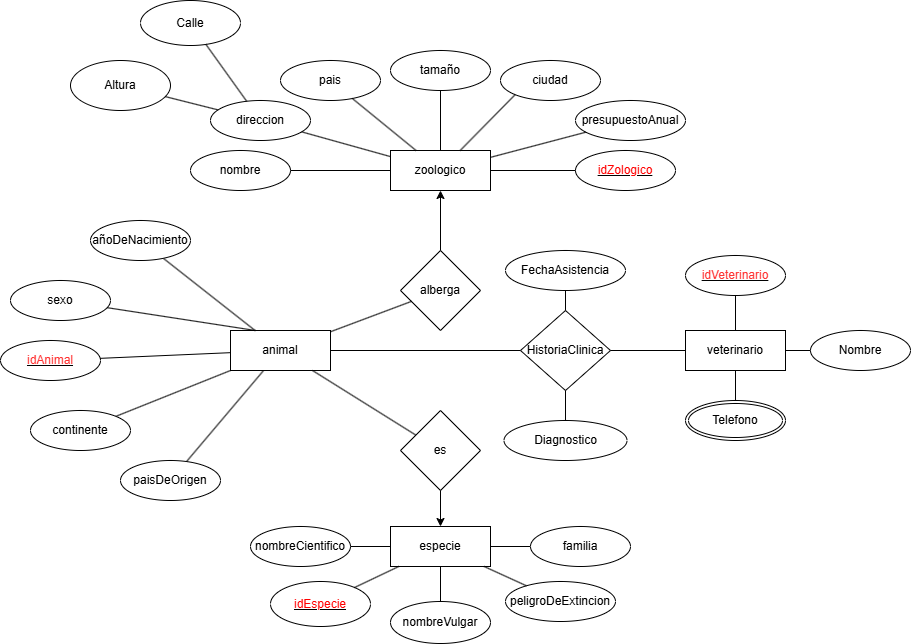

The diagram above was exported from draw.io. Its source (the exported page's mxGraphModel, read from the mxfile embedded in the PNG):
<mxGraphModel dx="1868" dy="607" grid="1" gridSize="10" guides="1" tooltips="1" connect="1" arrows="1" fold="1" page="1" pageScale="1" pageWidth="827" pageHeight="1169" math="0" shadow="0">
  <root>
    <mxCell id="0" />
    <mxCell id="1" parent="0" />
    <mxCell id="BmcpUoOUT3rsm_6Dt2Xw-1" value="zoologico" style="whiteSpace=wrap;html=1;align=center;" parent="1" vertex="1">
      <mxGeometry x="290" y="150" width="100" height="40" as="geometry" />
    </mxCell>
    <mxCell id="BmcpUoOUT3rsm_6Dt2Xw-2" value="especie&lt;span style=&quot;color: rgba(0, 0, 0, 0); font-family: monospace; font-size: 0px; text-align: start; text-wrap-mode: nowrap;&quot;&gt;%3CmxGraphModel%3E%3Croot%3E%3CmxCell%20id%3D%220%22%2F%3E%3CmxCell%20id%3D%221%22%20parent%3D%220%22%2F%3E%3CmxCell%20id%3D%222%22%20value%3D%22zool%C3%B3gico%22%20style%3D%22whiteSpace%3Dwrap%3Bhtml%3D1%3Balign%3Dcenter%3B%22%20vertex%3D%221%22%20parent%3D%221%22%3E%3CmxGeometry%20x%3D%22160%22%20y%3D%22190%22%20width%3D%22100%22%20height%3D%2240%22%20as%3D%22geometry%22%2F%3E%3C%2FmxCell%3E%3C%2Froot%3E%3C%2FmxGraphModel%3E&lt;/span&gt;" style="whiteSpace=wrap;html=1;align=center;" parent="1" vertex="1">
      <mxGeometry x="290" y="526" width="100" height="40" as="geometry" />
    </mxCell>
    <mxCell id="BmcpUoOUT3rsm_6Dt2Xw-3" value="animal&lt;span style=&quot;color: rgba(0, 0, 0, 0); font-family: monospace; font-size: 0px; text-align: start; text-wrap-mode: nowrap;&quot;&gt;%3CmxGraphModel%3E%3Croot%3E%3CmxCell%20id%3D%220%22%2F%3E%3CmxCell%20id%3D%221%22%20parent%3D%220%22%2F%3E%3CmxCell%20id%3D%222%22%20value%3D%22zool%C3%B3gico%22%20style%3D%22whiteSpace%3Dwrap%3Bhtml%3D1%3Balign%3Dcenter%3B%22%20vertex%3D%221%22%20parent%3D%221%22%3E%3CmxGeometry%20x%3D%22160%22%20y%3D%22190%22%20width%3D%22100%22%20height%3D%2240%22%20as%3D%22geometry%22%2F%3E%3C%2FmxCell%3E%3C%2Froot%3E%3C%2FmxGraphModel%3E&lt;/span&gt;&lt;span style=&quot;color: rgba(0, 0, 0, 0); font-family: monospace; font-size: 0px; text-align: start; text-wrap-mode: nowrap;&quot;&gt;%3CmxGraphModel%3E%3Croot%3E%3CmxCell%20id%3D%220%22%2F%3E%3CmxCell%20id%3D%221%22%20parent%3D%220%22%2F%3E%3CmxCell%20id%3D%222%22%20value%3D%22zool%C3%B3gico%22%20style%3D%22whiteSpace%3Dwrap%3Bhtml%3D1%3Balign%3Dcenter%3B%22%20vertex%3D%221%22%20parent%3D%221%22%3E%3CmxGeometry%20x%3D%22160%22%20y%3D%22190%22%20width%3D%22100%22%20height%3D%2240%22%20as%3D%22geometry%22%2F%3E%3C%2FmxCell%3E%3C%2Froot%3E%3C%2FmxGraphModel%3E&lt;/span&gt;" style="whiteSpace=wrap;html=1;align=center;" parent="1" vertex="1">
      <mxGeometry x="130" y="330" width="100" height="40" as="geometry" />
    </mxCell>
    <mxCell id="BmcpUoOUT3rsm_6Dt2Xw-4" value="veterinario" style="whiteSpace=wrap;html=1;align=center;" parent="1" vertex="1">
      <mxGeometry x="585" y="330" width="100" height="40" as="geometry" />
    </mxCell>
    <mxCell id="BmcpUoOUT3rsm_6Dt2Xw-7" value="nombre" style="ellipse;whiteSpace=wrap;html=1;align=center;fontStyle=0;" parent="1" vertex="1">
      <mxGeometry x="90" y="150" width="100" height="40" as="geometry" />
    </mxCell>
    <mxCell id="BmcpUoOUT3rsm_6Dt2Xw-8" value="ciudad" style="ellipse;whiteSpace=wrap;html=1;align=center;" parent="1" vertex="1">
      <mxGeometry x="400" y="60" width="100" height="40" as="geometry" />
    </mxCell>
    <mxCell id="BmcpUoOUT3rsm_6Dt2Xw-9" value="direccion" style="ellipse;whiteSpace=wrap;html=1;align=center;" parent="1" vertex="1">
      <mxGeometry x="110" y="100" width="100" height="40" as="geometry" />
    </mxCell>
    <mxCell id="BmcpUoOUT3rsm_6Dt2Xw-10" value="pais&lt;span style=&quot;color: rgba(0, 0, 0, 0); font-family: monospace; font-size: 0px; text-align: start; text-wrap-mode: nowrap;&quot;&gt;%3CmxGraphModel%3E%3Croot%3E%3CmxCell%20id%3D%220%22%2F%3E%3CmxCell%20id%3D%221%22%20parent%3D%220%22%2F%3E%3CmxCell%20id%3D%222%22%20value%3D%22ciudad%22%20style%3D%22ellipse%3BwhiteSpace%3Dwrap%3Bhtml%3D1%3Balign%3Dcenter%3B%22%20vertex%3D%221%22%20parent%3D%221%22%3E%3CmxGeometry%20x%3D%22240%22%20y%3D%22140%22%20width%3D%22100%22%20height%3D%2240%22%20as%3D%22geometry%22%2F%3E%3C%2FmxCell%3E%3C%2Froot%3E%3C%2FmxGraphModel%3E&lt;/span&gt;" style="ellipse;whiteSpace=wrap;html=1;align=center;" parent="1" vertex="1">
      <mxGeometry x="180" y="60" width="100" height="40" as="geometry" />
    </mxCell>
    <mxCell id="BmcpUoOUT3rsm_6Dt2Xw-11" value="tamaño" style="ellipse;whiteSpace=wrap;html=1;align=center;" parent="1" vertex="1">
      <mxGeometry x="290" y="50" width="100" height="40" as="geometry" />
    </mxCell>
    <mxCell id="BmcpUoOUT3rsm_6Dt2Xw-12" value="presupuestoAnual" style="ellipse;whiteSpace=wrap;html=1;align=center;" parent="1" vertex="1">
      <mxGeometry x="475" y="100" width="110" height="40" as="geometry" />
    </mxCell>
    <mxCell id="BmcpUoOUT3rsm_6Dt2Xw-20" value="nombreCientifico" style="ellipse;whiteSpace=wrap;html=1;align=center;" parent="1" vertex="1">
      <mxGeometry x="150" y="526" width="100" height="40" as="geometry" />
    </mxCell>
    <mxCell id="BmcpUoOUT3rsm_6Dt2Xw-22" value="peligroDeExtincion" style="ellipse;whiteSpace=wrap;html=1;align=center;" parent="1" vertex="1">
      <mxGeometry x="405" y="581" width="110" height="40" as="geometry" />
    </mxCell>
    <mxCell id="BmcpUoOUT3rsm_6Dt2Xw-58" value="" style="endArrow=none;html=1;rounded=0;" parent="1" source="BmcpUoOUT3rsm_6Dt2Xw-3" target="BmcpUoOUT3rsm_6Dt2Xw-38" edge="1">
      <mxGeometry relative="1" as="geometry">
        <mxPoint x="117.67918266249853" y="365" as="sourcePoint" />
        <mxPoint x="500" y="489" as="targetPoint" />
      </mxGeometry>
    </mxCell>
    <mxCell id="XNpZUUL2mFW5Gzxhru9u-4" value="" style="endArrow=none;html=1;rounded=0;" parent="1" source="BmcpUoOUT3rsm_6Dt2Xw-21" target="BmcpUoOUT3rsm_6Dt2Xw-2" edge="1">
      <mxGeometry relative="1" as="geometry">
        <mxPoint x="250" y="391" as="sourcePoint" />
        <mxPoint x="400" y="390.38" as="targetPoint" />
      </mxGeometry>
    </mxCell>
    <mxCell id="XNpZUUL2mFW5Gzxhru9u-7" value="" style="endArrow=none;html=1;rounded=0;" parent="1" source="BmcpUoOUT3rsm_6Dt2Xw-3" target="BmcpUoOUT3rsm_6Dt2Xw-34" edge="1">
      <mxGeometry relative="1" as="geometry">
        <mxPoint x="390" y="330" as="sourcePoint" />
        <mxPoint x="590" y="320" as="targetPoint" />
      </mxGeometry>
    </mxCell>
    <mxCell id="BmcpUoOUT3rsm_6Dt2Xw-21" value="familia" style="ellipse;whiteSpace=wrap;html=1;align=center;" parent="1" vertex="1">
      <mxGeometry x="430" y="526" width="100" height="40" as="geometry" />
    </mxCell>
    <mxCell id="BmcpUoOUT3rsm_6Dt2Xw-28" value="&lt;font style=&quot;color: rgb(255, 51, 51);&quot;&gt;idAnimal&lt;/font&gt;" style="ellipse;whiteSpace=wrap;html=1;align=center;fontStyle=4;" parent="1" vertex="1">
      <mxGeometry x="-100" y="340" width="100" height="40" as="geometry" />
    </mxCell>
    <mxCell id="BmcpUoOUT3rsm_6Dt2Xw-32" value="sexo" style="ellipse;whiteSpace=wrap;html=1;align=center;" parent="1" vertex="1">
      <mxGeometry x="-90" y="280" width="100" height="40" as="geometry" />
    </mxCell>
    <mxCell id="BmcpUoOUT3rsm_6Dt2Xw-34" value="añoDeNacimiento" style="ellipse;whiteSpace=wrap;html=1;align=center;" parent="1" vertex="1">
      <mxGeometry x="-10" y="220" width="100" height="40" as="geometry" />
    </mxCell>
    <mxCell id="BmcpUoOUT3rsm_6Dt2Xw-36" value="paisDeOrigen" style="ellipse;whiteSpace=wrap;html=1;align=center;" parent="1" vertex="1">
      <mxGeometry x="20" y="460" width="100" height="40" as="geometry" />
    </mxCell>
    <mxCell id="BmcpUoOUT3rsm_6Dt2Xw-38" value="continente" style="ellipse;whiteSpace=wrap;html=1;align=center;" parent="1" vertex="1">
      <mxGeometry x="-70" y="410" width="100" height="40" as="geometry" />
    </mxCell>
    <mxCell id="BmcpUoOUT3rsm_6Dt2Xw-42" style="edgeStyle=orthogonalEdgeStyle;rounded=0;orthogonalLoop=1;jettySize=auto;html=1;exitX=0.5;exitY=1;exitDx=0;exitDy=0;" parent="1" source="BmcpUoOUT3rsm_6Dt2Xw-9" target="BmcpUoOUT3rsm_6Dt2Xw-9" edge="1">
      <mxGeometry relative="1" as="geometry" />
    </mxCell>
    <mxCell id="BmcpUoOUT3rsm_6Dt2Xw-54" style="rounded=0;orthogonalLoop=1;jettySize=auto;html=1;endArrow=none;startFill=0;" parent="1" source="BmcpUoOUT3rsm_6Dt2Xw-49" target="BmcpUoOUT3rsm_6Dt2Xw-4" edge="1">
      <mxGeometry relative="1" as="geometry">
        <mxPoint x="681.3732152110592" y="259.997316339174" as="sourcePoint" />
        <mxPoint x="665" y="350.05" as="targetPoint" />
      </mxGeometry>
    </mxCell>
    <mxCell id="BmcpUoOUT3rsm_6Dt2Xw-49" value="&lt;font style=&quot;color: rgb(255, 51, 51);&quot;&gt;idVeterinario&lt;/font&gt;" style="ellipse;whiteSpace=wrap;html=1;align=center;fontStyle=4;" parent="1" vertex="1">
      <mxGeometry x="585" y="255" width="100" height="40" as="geometry" />
    </mxCell>
    <mxCell id="BmcpUoOUT3rsm_6Dt2Xw-50" value="Nombre" style="ellipse;whiteSpace=wrap;html=1;align=center;" parent="1" vertex="1">
      <mxGeometry x="710" y="330" width="100" height="40" as="geometry" />
    </mxCell>
    <mxCell id="BmcpUoOUT3rsm_6Dt2Xw-56" style="rounded=0;orthogonalLoop=1;jettySize=auto;html=1;endArrow=none;startFill=0;" parent="1" source="VdZ0i28RN9rweiX67JAf-43" target="BmcpUoOUT3rsm_6Dt2Xw-4" edge="1">
      <mxGeometry relative="1" as="geometry">
        <mxPoint x="635" y="415" as="sourcePoint" />
      </mxGeometry>
    </mxCell>
    <mxCell id="BmcpUoOUT3rsm_6Dt2Xw-55" style="rounded=0;orthogonalLoop=1;jettySize=auto;html=1;endArrow=none;startFill=0;" parent="1" source="BmcpUoOUT3rsm_6Dt2Xw-50" target="BmcpUoOUT3rsm_6Dt2Xw-4" edge="1">
      <mxGeometry relative="1" as="geometry">
        <mxPoint x="705" y="310" as="targetPoint" />
      </mxGeometry>
    </mxCell>
    <mxCell id="EK_uuU0QkZOBivLEYe2c-1" value="HistoriaClinica" style="rhombus;whiteSpace=wrap;html=1;" parent="1" vertex="1">
      <mxGeometry x="420" y="310" width="90" height="80" as="geometry" />
    </mxCell>
    <mxCell id="BmcpUoOUT3rsm_6Dt2Xw-57" value="" style="endArrow=none;html=1;rounded=0;exitX=1;exitY=0.5;exitDx=0;exitDy=0;" parent="1" source="BmcpUoOUT3rsm_6Dt2Xw-20" target="BmcpUoOUT3rsm_6Dt2Xw-2" edge="1">
      <mxGeometry relative="1" as="geometry">
        <mxPoint x="240" y="451" as="sourcePoint" />
        <mxPoint x="320" y="451" as="targetPoint" />
      </mxGeometry>
    </mxCell>
    <mxCell id="XNpZUUL2mFW5Gzxhru9u-1" value="" style="endArrow=none;html=1;rounded=0;" parent="1" source="BmcpUoOUT3rsm_6Dt2Xw-7" target="BmcpUoOUT3rsm_6Dt2Xw-1" edge="1">
      <mxGeometry relative="1" as="geometry">
        <mxPoint x="150" y="260" as="sourcePoint" />
        <mxPoint x="310" y="260" as="targetPoint" />
      </mxGeometry>
    </mxCell>
    <mxCell id="XNpZUUL2mFW5Gzxhru9u-2" value="" style="endArrow=none;html=1;rounded=0;exitX=0.25;exitY=0;exitDx=0;exitDy=0;" parent="1" source="BmcpUoOUT3rsm_6Dt2Xw-3" target="BmcpUoOUT3rsm_6Dt2Xw-32" edge="1">
      <mxGeometry relative="1" as="geometry">
        <mxPoint x="430" y="320" as="sourcePoint" />
        <mxPoint x="590" y="320" as="targetPoint" />
      </mxGeometry>
    </mxCell>
    <mxCell id="XNpZUUL2mFW5Gzxhru9u-3" value="" style="endArrow=none;html=1;rounded=0;" parent="1" source="BmcpUoOUT3rsm_6Dt2Xw-9" target="BmcpUoOUT3rsm_6Dt2Xw-1" edge="1">
      <mxGeometry relative="1" as="geometry">
        <mxPoint x="250" y="120" as="sourcePoint" />
        <mxPoint x="410" y="120" as="targetPoint" />
      </mxGeometry>
    </mxCell>
    <mxCell id="XNpZUUL2mFW5Gzxhru9u-6" value="" style="endArrow=none;html=1;rounded=0;" parent="1" source="BmcpUoOUT3rsm_6Dt2Xw-10" target="BmcpUoOUT3rsm_6Dt2Xw-1" edge="1">
      <mxGeometry relative="1" as="geometry">
        <mxPoint x="230" y="220" as="sourcePoint" />
        <mxPoint x="360" y="120" as="targetPoint" />
      </mxGeometry>
    </mxCell>
    <mxCell id="XNpZUUL2mFW5Gzxhru9u-8" value="" style="endArrow=none;html=1;rounded=0;exitX=0.5;exitY=1;exitDx=0;exitDy=0;" parent="1" source="BmcpUoOUT3rsm_6Dt2Xw-11" target="BmcpUoOUT3rsm_6Dt2Xw-1" edge="1">
      <mxGeometry relative="1" as="geometry">
        <mxPoint x="410" y="70" as="sourcePoint" />
        <mxPoint x="330" y="310" as="targetPoint" />
      </mxGeometry>
    </mxCell>
    <mxCell id="BmcpUoOUT3rsm_6Dt2Xw-59" value="" style="endArrow=none;html=1;rounded=0;" parent="1" source="BmcpUoOUT3rsm_6Dt2Xw-3" target="BmcpUoOUT3rsm_6Dt2Xw-36" edge="1">
      <mxGeometry relative="1" as="geometry">
        <mxPoint x="410" y="470" as="sourcePoint" />
        <mxPoint x="570" y="470" as="targetPoint" />
      </mxGeometry>
    </mxCell>
    <mxCell id="XNpZUUL2mFW5Gzxhru9u-9" value="" style="endArrow=none;html=1;rounded=0;" parent="1" source="BmcpUoOUT3rsm_6Dt2Xw-12" target="BmcpUoOUT3rsm_6Dt2Xw-1" edge="1">
      <mxGeometry relative="1" as="geometry">
        <mxPoint x="230" y="310" as="sourcePoint" />
        <mxPoint x="390" y="310" as="targetPoint" />
      </mxGeometry>
    </mxCell>
    <mxCell id="XNpZUUL2mFW5Gzxhru9u-10" value="" style="endArrow=none;html=1;rounded=0;exitX=0;exitY=1;exitDx=0;exitDy=0;" parent="1" source="BmcpUoOUT3rsm_6Dt2Xw-8" target="BmcpUoOUT3rsm_6Dt2Xw-1" edge="1">
      <mxGeometry relative="1" as="geometry">
        <mxPoint x="180" y="270" as="sourcePoint" />
        <mxPoint x="340" y="270" as="targetPoint" />
      </mxGeometry>
    </mxCell>
    <mxCell id="EK_uuU0QkZOBivLEYe2c-24" value="" style="endArrow=none;html=1;rounded=0;fontSize=12;startSize=8;endSize=8;curved=1;" parent="1" source="BmcpUoOUT3rsm_6Dt2Xw-3" target="BmcpUoOUT3rsm_6Dt2Xw-28" edge="1">
      <mxGeometry width="50" height="50" relative="1" as="geometry">
        <mxPoint x="110" y="348.1727262210163" as="sourcePoint" />
        <mxPoint x="710" y="365" as="targetPoint" />
      </mxGeometry>
    </mxCell>
    <mxCell id="BmcpUoOUT3rsm_6Dt2Xw-27" style="rounded=0;orthogonalLoop=1;jettySize=auto;html=1;endArrow=none;" parent="1" source="BmcpUoOUT3rsm_6Dt2Xw-22" target="BmcpUoOUT3rsm_6Dt2Xw-2" edge="1">
      <mxGeometry relative="1" as="geometry" />
    </mxCell>
    <mxCell id="EK_uuU0QkZOBivLEYe2c-29" value="FechaAsistencia" style="ellipse;whiteSpace=wrap;html=1;" parent="1" vertex="1">
      <mxGeometry x="405" y="250" width="120" height="40" as="geometry" />
    </mxCell>
    <mxCell id="EK_uuU0QkZOBivLEYe2c-30" value="" style="endArrow=none;html=1;rounded=0;fontSize=12;startSize=8;endSize=8;curved=1;" parent="1" source="EK_uuU0QkZOBivLEYe2c-1" target="EK_uuU0QkZOBivLEYe2c-29" edge="1">
      <mxGeometry width="50" height="50" relative="1" as="geometry">
        <mxPoint x="531" y="445" as="sourcePoint" />
        <mxPoint x="581" y="395" as="targetPoint" />
      </mxGeometry>
    </mxCell>
    <mxCell id="Ja49tNhRy9nCebHZd2ap-5" value="alberga" style="rhombus;whiteSpace=wrap;html=1;" parent="1" vertex="1">
      <mxGeometry x="300" y="250" width="80" height="80" as="geometry" />
    </mxCell>
    <mxCell id="VdZ0i28RN9rweiX67JAf-2" value="" style="endArrow=none;html=1;rounded=0;" edge="1" parent="1" source="Ja49tNhRy9nCebHZd2ap-5" target="BmcpUoOUT3rsm_6Dt2Xw-3">
      <mxGeometry relative="1" as="geometry">
        <mxPoint x="329.40999999999997" y="290.0000000000002" as="sourcePoint" />
        <mxPoint x="380" y="360" as="targetPoint" />
      </mxGeometry>
    </mxCell>
    <mxCell id="VdZ0i28RN9rweiX67JAf-14" value="" style="endArrow=classic;html=1;rounded=0;endFill=1;" edge="1" parent="1" source="Ja49tNhRy9nCebHZd2ap-5" target="BmcpUoOUT3rsm_6Dt2Xw-1">
      <mxGeometry relative="1" as="geometry">
        <mxPoint x="310" y="390" as="sourcePoint" />
        <mxPoint x="470" y="390" as="targetPoint" />
      </mxGeometry>
    </mxCell>
    <mxCell id="VdZ0i28RN9rweiX67JAf-19" value="es" style="rhombus;whiteSpace=wrap;html=1;" vertex="1" parent="1">
      <mxGeometry x="300" y="410" width="80" height="80" as="geometry" />
    </mxCell>
    <mxCell id="VdZ0i28RN9rweiX67JAf-24" value="" style="endArrow=none;html=1;rounded=0;" edge="1" parent="1" source="VdZ0i28RN9rweiX67JAf-19" target="BmcpUoOUT3rsm_6Dt2Xw-3">
      <mxGeometry relative="1" as="geometry">
        <mxPoint x="300" y="550" as="sourcePoint" />
        <mxPoint x="460" y="550" as="targetPoint" />
      </mxGeometry>
    </mxCell>
    <mxCell id="VdZ0i28RN9rweiX67JAf-28" value="" style="endArrow=classic;html=1;rounded=0;endFill=1;" edge="1" parent="1" source="VdZ0i28RN9rweiX67JAf-19" target="BmcpUoOUT3rsm_6Dt2Xw-2">
      <mxGeometry relative="1" as="geometry">
        <mxPoint x="310" y="455" as="sourcePoint" />
        <mxPoint x="470" y="455" as="targetPoint" />
      </mxGeometry>
    </mxCell>
    <mxCell id="VdZ0i28RN9rweiX67JAf-32" value="" style="endArrow=none;html=1;rounded=0;" edge="1" parent="1" source="EK_uuU0QkZOBivLEYe2c-1" target="BmcpUoOUT3rsm_6Dt2Xw-3">
      <mxGeometry relative="1" as="geometry">
        <mxPoint x="300" y="320" as="sourcePoint" />
        <mxPoint x="460" y="320" as="targetPoint" />
      </mxGeometry>
    </mxCell>
    <mxCell id="VdZ0i28RN9rweiX67JAf-34" value="" style="endArrow=none;html=1;rounded=0;" edge="1" parent="1" source="EK_uuU0QkZOBivLEYe2c-1" target="BmcpUoOUT3rsm_6Dt2Xw-4">
      <mxGeometry relative="1" as="geometry">
        <mxPoint x="581" y="305" as="sourcePoint" />
        <mxPoint x="741" y="305" as="targetPoint" />
      </mxGeometry>
    </mxCell>
    <mxCell id="VdZ0i28RN9rweiX67JAf-36" value="Calle" style="ellipse;whiteSpace=wrap;html=1;" vertex="1" parent="1">
      <mxGeometry x="40" width="100" height="45" as="geometry" />
    </mxCell>
    <mxCell id="VdZ0i28RN9rweiX67JAf-37" value="Altura" style="ellipse;whiteSpace=wrap;html=1;" vertex="1" parent="1">
      <mxGeometry x="-30" y="60" width="100" height="50" as="geometry" />
    </mxCell>
    <mxCell id="VdZ0i28RN9rweiX67JAf-40" value="" style="endArrow=none;html=1;rounded=0;" edge="1" parent="1" source="VdZ0i28RN9rweiX67JAf-36" target="BmcpUoOUT3rsm_6Dt2Xw-9">
      <mxGeometry relative="1" as="geometry">
        <mxPoint x="160" y="250" as="sourcePoint" />
        <mxPoint x="320" y="250" as="targetPoint" />
      </mxGeometry>
    </mxCell>
    <mxCell id="VdZ0i28RN9rweiX67JAf-41" value="" style="endArrow=none;html=1;rounded=0;" edge="1" parent="1" source="VdZ0i28RN9rweiX67JAf-37" target="BmcpUoOUT3rsm_6Dt2Xw-9">
      <mxGeometry relative="1" as="geometry">
        <mxPoint x="40" y="220" as="sourcePoint" />
        <mxPoint x="200" y="220" as="targetPoint" />
      </mxGeometry>
    </mxCell>
    <mxCell id="VdZ0i28RN9rweiX67JAf-43" value="Telefono" style="ellipse;shape=doubleEllipse;margin=3;whiteSpace=wrap;html=1;align=center;" vertex="1" parent="1">
      <mxGeometry x="585" y="400" width="100" height="40" as="geometry" />
    </mxCell>
    <mxCell id="VdZ0i28RN9rweiX67JAf-45" value="&lt;u&gt;&lt;font style=&quot;color: rgb(255, 0, 0);&quot;&gt;idEspecie&lt;/font&gt;&lt;/u&gt;" style="ellipse;whiteSpace=wrap;html=1;" vertex="1" parent="1">
      <mxGeometry x="170" y="581" width="100" height="45" as="geometry" />
    </mxCell>
    <mxCell id="VdZ0i28RN9rweiX67JAf-46" value="&lt;u&gt;&lt;font style=&quot;color: rgb(255, 0, 0);&quot;&gt;idZologico&lt;/font&gt;&lt;/u&gt;" style="ellipse;whiteSpace=wrap;html=1;" vertex="1" parent="1">
      <mxGeometry x="475" y="150" width="100" height="40" as="geometry" />
    </mxCell>
    <mxCell id="VdZ0i28RN9rweiX67JAf-47" value="" style="endArrow=none;html=1;rounded=0;" edge="1" parent="1" source="VdZ0i28RN9rweiX67JAf-46" target="BmcpUoOUT3rsm_6Dt2Xw-1">
      <mxGeometry width="50" height="50" relative="1" as="geometry">
        <mxPoint x="310" y="320" as="sourcePoint" />
        <mxPoint x="360" y="270" as="targetPoint" />
      </mxGeometry>
    </mxCell>
    <mxCell id="VdZ0i28RN9rweiX67JAf-48" value="" style="endArrow=none;html=1;rounded=0;" edge="1" parent="1" source="VdZ0i28RN9rweiX67JAf-45" target="BmcpUoOUT3rsm_6Dt2Xw-2">
      <mxGeometry width="50" height="50" relative="1" as="geometry">
        <mxPoint x="310" y="521" as="sourcePoint" />
        <mxPoint x="360" y="471" as="targetPoint" />
      </mxGeometry>
    </mxCell>
    <mxCell id="VdZ0i28RN9rweiX67JAf-49" value="nombreVulgar" style="ellipse;whiteSpace=wrap;html=1;" vertex="1" parent="1">
      <mxGeometry x="290" y="601" width="100" height="42" as="geometry" />
    </mxCell>
    <mxCell id="VdZ0i28RN9rweiX67JAf-50" value="Diagnostico" style="ellipse;whiteSpace=wrap;html=1;" vertex="1" parent="1">
      <mxGeometry x="403.5" y="420" width="123" height="40" as="geometry" />
    </mxCell>
    <mxCell id="VdZ0i28RN9rweiX67JAf-51" value="" style="endArrow=none;html=1;rounded=0;" edge="1" parent="1" source="VdZ0i28RN9rweiX67JAf-50" target="EK_uuU0QkZOBivLEYe2c-1">
      <mxGeometry width="50" height="50" relative="1" as="geometry">
        <mxPoint x="440" y="430" as="sourcePoint" />
        <mxPoint x="490" y="380" as="targetPoint" />
      </mxGeometry>
    </mxCell>
    <mxCell id="VdZ0i28RN9rweiX67JAf-52" value="" style="endArrow=none;html=1;rounded=0;" edge="1" parent="1" source="VdZ0i28RN9rweiX67JAf-49" target="BmcpUoOUT3rsm_6Dt2Xw-2">
      <mxGeometry width="50" height="50" relative="1" as="geometry">
        <mxPoint x="340" y="441" as="sourcePoint" />
        <mxPoint x="390" y="391" as="targetPoint" />
      </mxGeometry>
    </mxCell>
  </root>
</mxGraphModel>